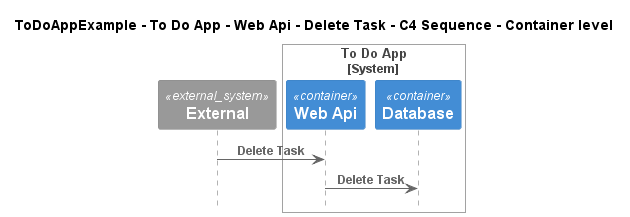

The diagram above was rendered by PlantUML. Its source (embedded in the PNG):
@startuml
!pragma layout smetana
!include ..\..\..\..\..\..\..\.c4s\C4_Sequence.puml

title ToDoAppExample - To Do App - Web Api - Delete Task - C4 Sequence - Container level

System_Ext(C4InterFlow.SoftwareSystems.ExternalSystem, "External", "")

System_Boundary(ToDoAppExample.SoftwareSystems.ToDoApp, "To Do App")
    Container(ToDoAppExample.SoftwareSystems.ToDoApp.Containers.WebApi, "Web Api", "", "")
    Container(ToDoAppExample.SoftwareSystems.ToDoApp.Containers.Database, "Database", "", "")
Boundary_End()

Rel(C4InterFlow.SoftwareSystems.ExternalSystem, ToDoAppExample.SoftwareSystems.ToDoApp.Containers.WebApi, "Delete Task")
Rel(ToDoAppExample.SoftwareSystems.ToDoApp.Containers.WebApi, ToDoAppExample.SoftwareSystems.ToDoApp.Containers.Database, "Delete Task")


@enduml